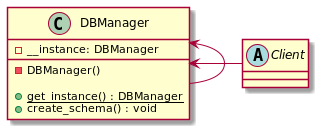

The diagram above was rendered by PlantUML. Its source (embedded in the PNG):
@startuml
'https://plantuml.com/class-diagram

'class DBManager:
'    """"Singleton + Proxy"""
'
'    __instance = None
'
'    @staticmethod
'    def get_instance():
'        """ Static access method. """
'        if DBManager.__instance is None:
'            DBManager.__instance = DBManager()
'        return DBManager.__instance
'
'    def create_schema(self):
'        self.database.create_tables([UserModel, BoardModel, UserBoardModel])
'
'    def __init__(self):
'        """ Virtually private constructor. """
'        if DBManager.__instance is not None:
'            raise Exception("This class is a Singleton!")
'        else:
'            self.database = db
'            DBManager.__instance = self


class DBManager {
    -__instance: DBManager

    -DBManager()

    +{static} get_instance() : DBManager
    +create_schema() : void
}

abstract class Client

DBManager <- Client
DBManager <- DBManager

@enduml